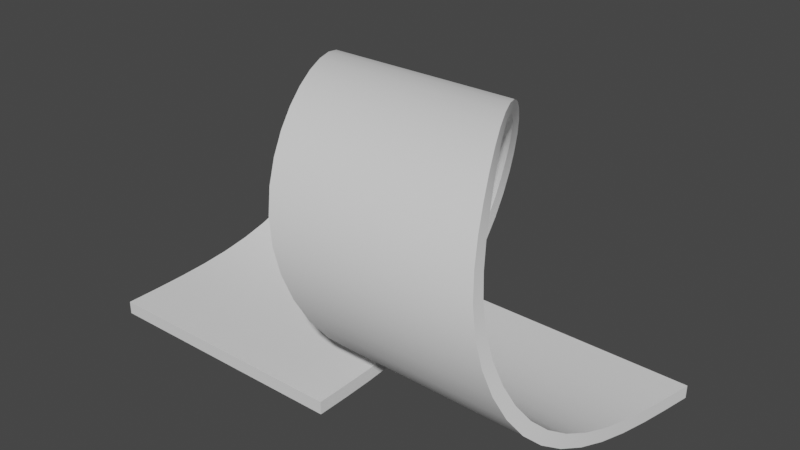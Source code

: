 # Source: Loop.blend  (saved by Blender 4.3.32; exported with 4.5.12 LTS)
import bpy
from mathutils import Matrix  # noqa: F401  (used for matrix-valued properties, if any)

bpy.ops.wm.read_factory_settings(use_empty=True)
scene = bpy.context.scene
scene.name = 'Scene'

# ---- collections
col_collection = bpy.data.collections.new('Collection'); scene.collection.children.link(col_collection)

# ---- node groups
ng_auto_smooth = bpy.data.node_groups.new('Auto Smooth', 'GeometryNodeTree')
_s = ng_auto_smooth.interface.new_socket(name='Geometry', in_out='OUTPUT', socket_type='NodeSocketGeometry')
_s = ng_auto_smooth.interface.new_socket(name='Geometry', in_out='INPUT', socket_type='NodeSocketGeometry')
_s = ng_auto_smooth.interface.new_socket(name='Angle', in_out='INPUT', socket_type='NodeSocketFloat')
_s.subtype = 'ANGLE'
_s.min_value = 0.0
_s.max_value = 3.142
ng_auto_smooth.is_modifier = True
_N = ng_auto_smooth.nodes; _L = ng_auto_smooth.links
n0 = _N.new('NodeGroupOutput'); n0.name = 'Group Output'; n0.location = (480, -100)
n1 = _N.new('NodeGroupInput'); n1.name = 'Group Input'; n1.location = (-420, -300)
n2 = _N.new('NodeGroupInput'); n2.name = 'Group Input.001'; n2.location = (-60, -100)
n3 = _N.new('GeometryNodeSetShadeSmooth'); n3.name = 'Set Shade Smooth'; n3.location = (120, -100)
n3.domain = 'EDGE'
n4 = _N.new('GeometryNodeSetShadeSmooth'); n4.name = 'Set Shade Smooth.001'; n4.location = (300, -100)
n5 = _N.new('GeometryNodeInputMeshEdgeAngle'); n5.name = 'Edge Angle'; n5.location = (-420, -220)
n6 = _N.new('GeometryNodeInputEdgeSmooth'); n6.name = 'Is Edge Smooth'; n6.location = (-60, -160)
n7 = _N.new('GeometryNodeInputShadeSmooth'); n7.name = 'Is Face Smooth'; n7.location = (-240, -340)
n8 = _N.new('FunctionNodeBooleanMath'); n8.name = 'Boolean Math'; n8.location = (-60, -220)
n9 = _N.new('FunctionNodeCompare'); n9.name = 'Compare'; n9.location = (-240, -180)
n9.operation = 'LESS_EQUAL'
_L.new(n5.outputs[0], n9.inputs[0])
_L.new(n4.outputs[0], n0.inputs[0])
_L.new(n1.outputs[1], n9.inputs[1])
_L.new(n9.outputs[0], n8.inputs[0])
_L.new(n7.outputs[0], n8.inputs[1])
_L.new(n2.outputs[0], n3.inputs[0])
_L.new(n6.outputs[0], n3.inputs[1])
_L.new(n3.outputs[0], n4.inputs[0])
_L.new(n8.outputs[0], n3.inputs[2])
n0.is_active_output = True

# ---- world
world_world = bpy.data.worlds.new('World'); scene.world = world_world
world_world.use_nodes = True; world_world.node_tree.nodes.clear()
_N = world_world.node_tree.nodes; _L = world_world.node_tree.links
n0 = _N.new('ShaderNodeOutputWorld'); n0.name = 'World Output'; n0.location = (300, 300)
n1 = _N.new('ShaderNodeBackground'); n1.name = 'Background'; n1.location = (10, 300)
n1.inputs[0].default_value = (0.05088, 0.05088, 0.05088, 1.0)
_L.new(n1.outputs[0], n0.inputs[0])
n0.is_active_output = True
world_world.color = (0.05088, 0.05088, 0.05088)
world_world.use_sun_shadow = False
world_world.sun_shadow_jitter_overblur = 0.0

# ---- meshes
me_cylinder_001 = bpy.data.meshes.new('Cylinder.001')
me_cylinder_001.from_pydata([(-0.08919, 1.083, -0.566), (-0.09048, 1.083, 1.075), (0.5998, 0.8182, -0.8305), (0.5997, 0.8139, 1.005), (0.9398, 0.04221, 1.044), (0.9588, 0.03255, 2.61), (0.5999, -0.6264, 0.8976), (0.6177, -0.6489, 2.463), (-0.09699, -0.8434, 0.599), (-0.09898, -0.8832, 2.246), (-0.7192, -0.5046, 0.4198), (-0.7222, -0.5391, 2.069), (-0.9559, 0.1689, 0.1222), (-0.9559, 0.1612, 1.676), (-0.7175, 0.8137, -0.2542), (-0.7182, 0.8125, 1.324), (0.9399, 0.1552, -0.9992), (0.9398, 0.1494, 1.0), (0.9399, -0.8578, -1.0), (0.9398, -0.8577, 1.0), (0.9398, 0.8968, 1.025), (0.9588, 0.8918, 2.767)], [], [(0, 1, 3, 2), (2, 3, 17, 16), (4, 5, 7, 6), (6, 7, 9, 8), (8, 9, 11, 10), (10, 11, 13, 12), (12, 13, 15, 14), (14, 15, 1, 0), (16, 17, 19, 18), (5, 4, 20, 21)])
me_cylinder_001.polygons.foreach_set('use_smooth', [True] * 10)
_k = {(18, 19): 1.0, (16, 18): 1.0, (17, 19): 1.0, (20, 21): 1.0, (5, 21): 1.0, (4, 20): 1.0}
me_cylinder_001.attributes.new('crease_edge', 'FLOAT', 'EDGE').data.foreach_set('value', [_k.get((min(e.vertices), max(e.vertices)), 0.0) for e in me_cylinder_001.edges])
_uv = me_cylinder_001.uv_layers.new(name='UVMap')
_uv.uv.foreach_set('vector', [1.0, 0.0, 1.0, 1.0, 0.875, 1.0, 0.875, 0.0, 0.875, 0.0, 0.875, 1.0, 0.75, 1.0, 0.75, 0.0, 0.75, 0.0, 0.75, 1.0, 0.625, 1.0, 0.625, 0.0, 0.625, 0.0, 0.625, 1.0, 0.5, 1.0, 0.5, 0.0, 0.5, 0.0, 0.5, 1.0, 0.375, 1.0, 0.375, 0.0, 0.375, 0.0, 0.375, 1.0, 0.25, 1.0, 0.25, 0.0, 0.25, 0.0, 0.25, 1.0, 0.125, 1.0, 0.125, 0.0, 0.125, 0.0, 0.125, 1.0, 0.0, 1.0, 0.0, 0.0, 0.75, 0.0, 0.75, 1.0, 0.75, 1.0, 0.75, 0.0, 0.75, 1.0, 0.75, 0.0, 0.75, 0.0, 0.75, 1.0])
me_cylinder_001.update()

# ---- objects
ob_cylinder = bpy.data.objects.new('Cylinder', me_cylinder_001)

# ---- transforms, parenting, visibility, modifiers, constraints
ob_cylinder.location = (0.0, 0.0, 0.0)
ob_cylinder.rotation_euler = (-0.0, 1.571, 0.0)
_m = ob_cylinder.modifiers.new('Subdivision', 'SUBSURF')
_m.levels = 2
_m = ob_cylinder.modifiers.new('Solidify', 'SOLIDIFY')
_m.thickness = 0.1
_m.offset = 1.0
_m = ob_cylinder.modifiers.new('Auto Smooth', 'NODES')
_m.node_group = ng_auto_smooth
_gi = [s.identifier for s in ng_auto_smooth.interface.items_tree if s.item_type == 'SOCKET' and s.in_out == 'INPUT']
_m[_gi[1]] = 1.047  # Angle

# ---- collection membership
col_collection.objects.link(ob_cylinder)

# ---- scene / render settings (as saved in the file)
scene.frame_start = 1; scene.frame_end = 250; scene.frame_set(0)
scene.render.engine = 'BLENDER_EEVEE_NEXT'
scene.cycles.sampling_pattern = 'TABULATED_SOBOL'
scene.view_settings.view_transform = 'Filmic'
bpy.context.view_layer.update()

# ---- added for rendering (the .blend has no active camera and no usable light): camera, sun
cam_auto = bpy.data.cameras.new('AutoCamera')
cam_auto.lens = 50.0
cam_auto.sensor_width = 36.0
cam_auto.clip_end = 1000.0
ob_auto_camera = bpy.data.objects.new('AutoCamera', cam_auto)
scene.collection.objects.link(ob_auto_camera)
ob_auto_camera.location = (5.24831, -5.13431, 3.45116)
ob_auto_camera.rotation_euler = (1.09748, -7.21219e-08, 0.694738)
scene.camera = ob_auto_camera
light_auto_sun = bpy.data.lights.new('AutoSun', 'SUN')
light_auto_sun.energy = 3.0
light_auto_sun.angle = 0.0523599
ob_auto_sun = bpy.data.objects.new('AutoSun', light_auto_sun)
scene.collection.objects.link(ob_auto_sun)
ob_auto_sun.rotation_euler = (0.872665, 0.174533, 0.523599)
bpy.context.view_layer.update()
